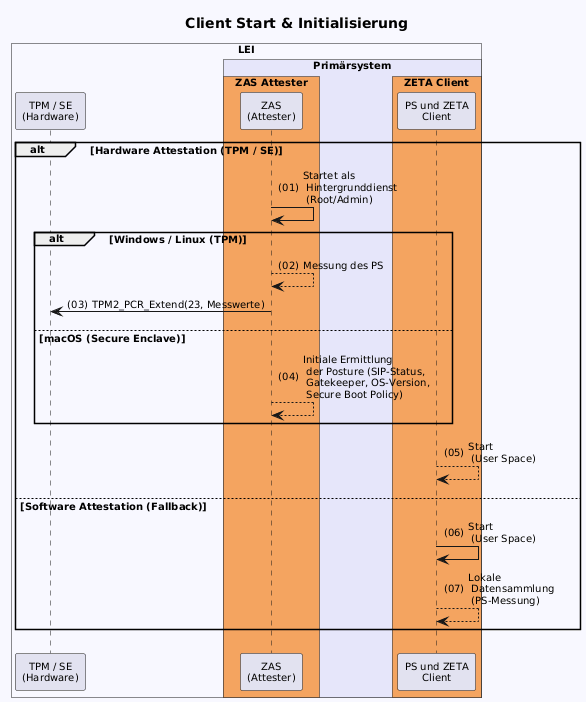

The diagram above was rendered by PlantUML. Its source (embedded in the PNG):
@startuml "client-start"
autonumber "(00)"
skinparam defaultFontSize 10
skinparam defaultFontName Helvetica
skinparam DefaultMonospacedFontName Courier
skinparam lengthAdjust none
skinparam sequenceReferenceBackgroundColor White
skinparam SequenceReferenceFontSize 12
skinparam sequenceMessageAlign left

title Client Start & Initialisierung

!pragma teoz true

box "LEI" #GhostWhite
  participant "TPM / SE\n(Hardware)" as TPM
  box "Primärsystem" #Lavender
        box "ZAS Attester" #SandyBrown
        participant "ZAS\n(Attester)" as ZAS
    end box
    box "ZETA Client" #SandyBrown
        participant "PS und ZETA\nClient" as Client
    end box    
  end box
end box

alt Hardware Attestation (TPM / SE)
    ZAS -> ZAS: Startet als\n Hintergrunddienst\n (Root/Admin)
    
    alt Windows / Linux (TPM)
        ZAS --> ZAS: Messung des PS
        ZAS -> TPM: TPM2_PCR_Extend(23, Messwerte)
    else macOS (Secure Enclave)
        ZAS --> ZAS: Initiale Ermittlung\n der Posture (SIP-Status,\n Gatekeeper, OS-Version,\n Secure Boot Policy)
    end
    
    Client --> Client: Start \n (User Space)

else Software Attestation (Fallback)
    Client -> Client: Start \n (User Space)
    Client --> Client: Lokale \n Datensammlung \n (PS-Messung)
end

@enduml